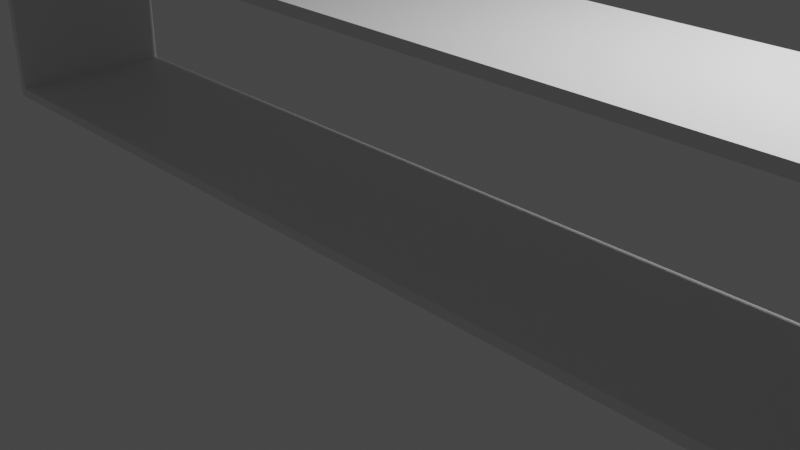 # Source: policka.blend  (saved by Blender 3.0.42; exported with 4.5.12 LTS)
import bpy
from mathutils import Matrix  # noqa: F401  (used for matrix-valued properties, if any)

bpy.ops.wm.read_factory_settings(use_empty=True)
scene = bpy.context.scene
scene.name = 'Scene'

# ---- collections
col_collection = bpy.data.collections.new('Collection'); scene.collection.children.link(col_collection)

# ---- materials (node trees are filled in below, after node groups)
mat_material = bpy.data.materials.new('Material')
mat_material.alpha_threshold = 0.0
mat_material.use_transparent_shadow = False
mat_material.line_color = (0.0, 0.0, 0.0, 1.0)

# ---- material node trees
mat_material.use_nodes = True; mat_material.node_tree.nodes.clear()
_N = mat_material.node_tree.nodes; _L = mat_material.node_tree.links
n0 = _N.new('ShaderNodeOutputMaterial'); n0.name = 'Material Output'; n0.location = (300, 300)
n1 = _N.new('ShaderNodeBsdfPrincipled'); n1.name = 'Principled BSDF'; n1.location = (10, 300)
n1.distribution = 'GGX'
n1.subsurface_method = 'RANDOM_WALK_SKIN'
n1.inputs[2].default_value = 0.4
n1.inputs[3].default_value = 1.45
n1.inputs[27].default_value = (0.0, 0.0, 0.0, 1.0)
n1.inputs[28].default_value = 1.0
_L.new(n1.outputs[0], n0.inputs[0])
n0.is_active_output = True

# ---- world
world_world = bpy.data.worlds.new('World'); scene.world = world_world
world_world.use_nodes = True; world_world.node_tree.nodes.clear()
_N = world_world.node_tree.nodes; _L = world_world.node_tree.links
n0 = _N.new('ShaderNodeOutputWorld'); n0.name = 'World Output'; n0.location = (300, 300)
n1 = _N.new('ShaderNodeBackground'); n1.name = 'Background'; n1.location = (10, 300)
n1.inputs[0].default_value = (0.05088, 0.05088, 0.05088, 1.0)
_L.new(n1.outputs[0], n0.inputs[0])
n0.is_active_output = True
world_world.color = (0.05088, 0.05088, 0.05088)
world_world.use_sun_shadow = False
world_world.sun_shadow_jitter_overblur = 0.0

# ---- cameras
cam_camera = bpy.data.cameras.new('Camera')
cam_camera.clip_end = 100.0
cam_camera.ortho_scale = 7.314

# ---- lights
light_light = bpy.data.lights.new('Light', 'POINT')
light_light.transmission_factor = 0.0
light_light.energy = 1000.0
light_light.shadow_soft_size = 0.1
light_light.shadow_maximum_resolution = 0.006
light_light.use_absolute_resolution = True

# ---- meshes
me_cube = bpy.data.meshes.new('Cube')
me_cube.from_pydata([(1.0, 1.0, 1.0), (1.0, 1.0, -1.0), (1.0, -1.0, 1.0), (1.0, -1.0, -1.0), (-1.0, 1.0, 1.0), (-1.0, 1.0, -1.0), (-1.0, -1.0, 1.0), (-1.0, -1.0, -1.0), (1.019, 1.0, 1.0), (1.019, 1.0, -1.0), (1.019, -1.0, 1.0), (1.019, -1.0, -1.0), (-1.015, 1.0, -1.0), (-1.015, -1.0, -1.0), (-1.015, -1.0, 1.0), (-1.015, 1.0, 1.0), (1.0, 1.0, 38.97), (1.0, -1.0, 38.97), (-1.0, -1.0, 38.97), (-1.0, 1.0, 38.97), (1.019, 1.0, 38.97), (1.019, -1.0, 38.97), (-1.015, -1.0, 38.97), (-1.015, 1.0, 38.97), (1.0, 1.0, 41.08), (1.0, -1.0, 41.08), (-1.0, -1.0, 41.08), (-1.0, 1.0, 41.08), (1.019, 1.0, 41.08), (1.019, -1.0, 41.08), (-1.015, -1.0, 41.08), (-1.015, 1.0, 41.08), (-1.001, 1.0, 38.97), (-1.001, -1.0, 38.97), (-1.001, 1.0, 41.08), (-1.001, -1.0, 41.08), (1.0, 1.0, 70.51), (1.0, -1.0, 70.51), (-1.0, -1.0, 70.51), (-1.0, 1.0, 70.51), (1.019, 1.0, 70.51), (1.019, -1.0, 70.51), (-1.015, -1.0, 70.51), (-1.015, 1.0, 70.51)], [], [(0, 4, 6, 2), (3, 2, 6, 7), (5, 7, 13, 12), (5, 1, 3, 7), (2, 3, 11, 10), (5, 4, 0, 1), (9, 8, 10, 11), (1, 0, 8, 9), (3, 1, 9, 11), (10, 8, 20, 21), (13, 14, 15, 12), (14, 6, 18, 22), (4, 5, 12, 15), (7, 6, 14, 13), (20, 16, 24, 28), (19, 23, 31, 27), (15, 14, 22, 23), (2, 10, 21, 17), (4, 15, 23, 19), (6, 4, 19, 18), (8, 0, 16, 20), (0, 2, 17, 16), (25, 29, 41, 37), (31, 30, 42, 43), (21, 20, 28, 29), (24, 16, 32, 34), (22, 18, 26, 30), (23, 22, 30, 31), (17, 21, 29, 25), (18, 19, 27, 26), (32, 33, 35, 34), (16, 17, 33, 32), (17, 25, 35, 33), (25, 24, 34, 35), (36, 37, 41, 40), (38, 39, 43, 42), (26, 27, 39, 38), (27, 31, 43, 39), (28, 24, 36, 40), (29, 28, 40, 41), (24, 25, 37, 36), (30, 26, 38, 42)])
_uv = me_cube.uv_layers.new(name='UVMap')
_uv.uv.foreach_set('vector', [0.625, 0.5, 0.875, 0.5, 0.875, 0.75, 0.625, 0.75, 0.375, 0.75, 0.625, 0.75, 0.625, 1.0, 0.375, 1.0, 0.125, 0.5, 0.125, 0.75, 0.125, 0.75, 0.125, 0.5, 0.125, 0.5, 0.375, 0.5, 0.375, 0.75, 0.125, 0.75, 0.625, 0.75, 0.375, 0.75, 0.375, 0.75, 0.625, 0.75, 0.375, 0.25, 0.625, 0.25, 0.625, 0.5, 0.375, 0.5, 0.375, 0.5, 0.625, 0.5, 0.625, 0.75, 0.375, 0.75, 0.375, 0.5, 0.625, 0.5, 0.625, 0.5, 0.375, 0.5, 0.375, 0.75, 0.375, 0.5, 0.375, 0.5, 0.375, 0.75, 0.625, 0.75, 0.625, 0.5, 0.625, 0.5, 0.625, 0.75, 0.375, 0.0, 0.625, 0.0, 0.625, 0.25, 0.375, 0.25, 0.625, 1.0, 0.625, 1.0, 0.625, 1.0, 0.625, 1.0, 0.625, 0.25, 0.375, 0.25, 0.375, 0.25, 0.625, 0.25, 0.375, 1.0, 0.625, 1.0, 0.625, 1.0, 0.375, 1.0, 0.625, 0.5, 0.625, 0.5, 0.625, 0.5, 0.625, 0.5, 0.625, 0.25, 0.625, 0.25, 0.625, 0.25, 0.625, 0.25, 0.625, 0.25, 0.625, 0.0, 0.625, 0.0, 0.625, 0.25, 0.625, 0.75, 0.625, 0.75, 0.625, 0.75, 0.625, 0.75, 0.625, 0.25, 0.625, 0.25, 0.625, 0.25, 0.625, 0.25, 0.875, 0.75, 0.875, 0.5, 0.875, 0.5, 0.875, 0.75, 0.625, 0.5, 0.625, 0.5, 0.625, 0.5, 0.625, 0.5, 0.625, 0.5, 0.625, 0.75, 0.625, 0.75, 0.625, 0.5, 0.625, 0.75, 0.625, 0.75, 0.625, 0.75, 0.625, 0.75, 0.625, 0.25, 0.625, 0.0, 0.625, 0.0, 0.625, 0.25, 0.625, 0.75, 0.625, 0.5, 0.625, 0.5, 0.625, 0.75, 0.625, 0.5, 0.625, 0.5, 0.625, 0.5, 0.625, 0.5, 0.625, 1.0, 0.625, 1.0, 0.625, 1.0, 0.625, 1.0, 0.625, 0.25, 0.625, 0.0, 0.625, 0.0, 0.625, 0.25, 0.625, 0.75, 0.625, 0.75, 0.625, 0.75, 0.625, 0.75, 0.875, 0.75, 0.875, 0.5, 0.875, 0.5, 0.875, 0.75, 0.625, 0.5, 0.625, 0.75, 0.625, 0.75, 0.625, 0.5, 0.625, 0.5, 0.625, 0.75, 0.625, 0.75, 0.625, 0.5, 0.625, 0.75, 0.625, 0.75, 0.625, 0.75, 0.625, 0.75, 0.625, 0.75, 0.625, 0.5, 0.625, 0.5, 0.625, 0.75, 0.625, 0.5, 0.625, 0.75, 0.625, 0.75, 0.625, 0.5, 0.875, 0.75, 0.875, 0.5, 0.875, 0.5, 0.875, 0.75, 0.875, 0.75, 0.875, 0.5, 0.875, 0.5, 0.875, 0.75, 0.625, 0.25, 0.625, 0.25, 0.625, 0.25, 0.625, 0.25, 0.625, 0.5, 0.625, 0.5, 0.625, 0.5, 0.625, 0.5, 0.625, 0.75, 0.625, 0.5, 0.625, 0.5, 0.625, 0.75, 0.625, 0.5, 0.625, 0.75, 0.625, 0.75, 0.625, 0.5, 0.625, 1.0, 0.625, 1.0, 0.625, 1.0, 0.625, 1.0])
me_cube.materials.append(mat_material)
me_cube.use_remesh_preserve_volume = False
me_cube.use_remesh_preserve_attributes = False
me_cube.use_mirror_vertex_groups = False
me_cube.update()

# ---- objects
ob_cube = bpy.data.objects.new('Cube', me_cube)
ob_light = bpy.data.objects.new('Light', light_light)
ob_camera = bpy.data.objects.new('Camera', cam_camera)

# ---- transforms, parenting, visibility, modifiers, constraints
ob_cube.location = (0.0, 0.0, 0.0)
ob_cube.scale = (6.1, 1.0, 0.05674)
ob_cube.lock_rotations_4d = False
ob_cube.empty_display_type = 'ARROWS'
ob_cube.lineart.crease_threshold = 0.0
ob_light.location = (4.076, 1.005, 5.904)
ob_light.rotation_euler = (0.6503, 0.05522, 1.866)
ob_light.lock_rotations_4d = False
ob_light.empty_display_type = 'ARROWS'
ob_light.color = (0.0, 0.0, 0.0, 0.0)
ob_light.lineart.crease_threshold = 0.0
ob_camera.location = (7.359, -6.926, 4.958)
ob_camera.rotation_euler = (1.109, 0.0, 0.8149)
ob_camera.lock_rotations_4d = False
ob_camera.empty_display_type = 'ARROWS'
ob_camera.color = (0.0, 0.0, 0.0, 0.0)
ob_camera.display_type = 'WIRE'
ob_camera.lineart.crease_threshold = 0.0

# ---- collection membership
col_collection.objects.link(ob_cube)
col_collection.objects.link(ob_light)
col_collection.objects.link(ob_camera)

# ---- scene / render settings (as saved in the file)
scene.camera = ob_camera
scene.frame_start = 1; scene.frame_end = 250; scene.frame_set(1)
scene.render.engine = 'BLENDER_EEVEE_NEXT'
scene.cycles.sampling_pattern = 'TABULATED_SOBOL'
scene.cycles.use_light_tree = False
scene.view_settings.view_transform = 'Filmic'
bpy.context.view_layer.update()
